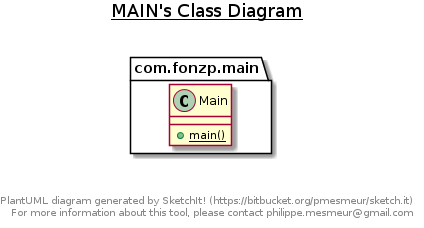

The diagram above was rendered by PlantUML. Its source (embedded in the PNG):
@startuml

title __MAIN's Class Diagram__\n

  namespace com.fonzp.main {
    class com.fonzp.main.Main {
        {static} + main()
    }
  }
  



right footer


PlantUML diagram generated by SketchIt! (https://bitbucket.org/pmesmeur/sketch.it)
For more information about this tool, please contact philippe.mesmeur@gmail.com
endfooter

@enduml